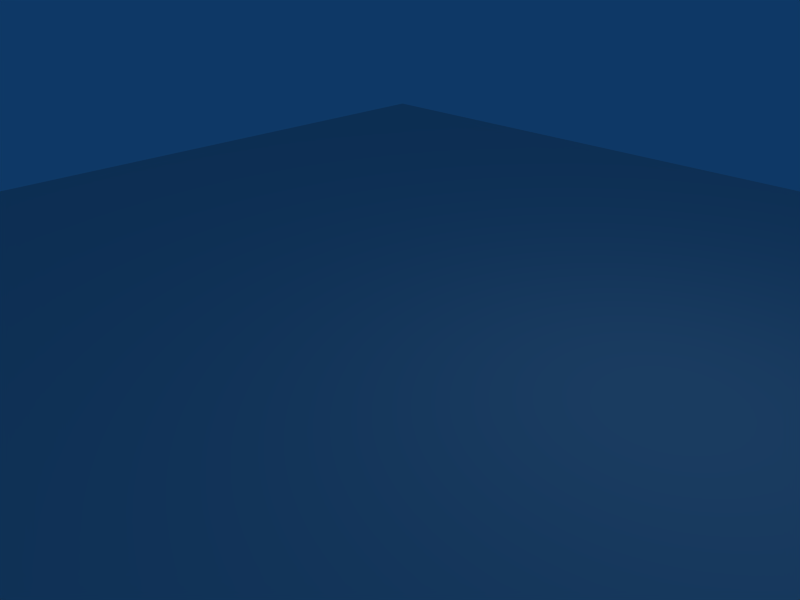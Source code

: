 # Source: arena1.blend  (saved by Blender 2.49.2; exported with 4.5.12 LTS)
import bpy
from mathutils import Matrix  # noqa: F401  (used for matrix-valued properties, if any)

bpy.ops.wm.read_factory_settings(use_empty=True)
scene = bpy.context.scene
scene.name = 'Scene'

# ---- collections
col_collection_1 = bpy.data.collections.new('Collection 1'); scene.collection.children.link(col_collection_1)
col_collection_2 = bpy.data.collections.new('Collection 2'); scene.collection.children.link(col_collection_2)

# ---- materials (node trees are filled in below, after node groups)
mat_material_001 = bpy.data.materials.new('Material.001')
mat_material_001.alpha_threshold = 0.0
mat_material_001.roughness = 0.5
mat_material_001.line_color = (0.0, 0.0, 0.0, 1.0)

# ---- material node trees

# ---- world
world_world = bpy.data.worlds.new('World'); scene.world = world_world
world_world.color = (0.05656, 0.2208, 0.4)
world_world.use_sun_shadow = False
world_world.sun_shadow_jitter_overblur = 0.0
world_world.cycles.sampling_method = 'MANUAL'
world_world.cycles.sample_map_resolution = 256

# ---- cameras
cam_camera = bpy.data.cameras.new('Camera')
cam_camera.passepartout_alpha = 0.2
cam_camera.clip_end = 100.0
cam_camera.lens = 35.0
cam_camera.ortho_scale = 7.314
cam_camera.show_passepartout = False
cam_camera.show_safe_areas = True
cam_camera.dof.focus_distance = 0.0
cam_camera.dof.aperture_fstop = 128.0

# ---- lights
light_spot = bpy.data.lights.new('Spot', 'POINT')
light_spot.transmission_factor = 0.0
light_spot.cutoff_distance = 30.0
light_spot.energy = 100.0
light_spot.shadow_buffer_clip_start = 1.001
light_spot.shadow_soft_size = 1.0
light_spot.shadow_maximum_resolution = 0.006
light_spot.use_absolute_resolution = True
light_spot.cycles.use_multiple_importance_sampling = False

# ---- meshes
me_cube = bpy.data.meshes.new('Cube')
me_cube.from_pydata([(10.0, 10.0, -0.1), (10.0, -10.0, -0.1), (-10.0, -10.0, -0.1), (-10.0, 10.0, -0.1), (10.0, 10.0, 0.1), (10.0, -10.0, 0.1), (-10.0, -10.0, 0.1), (-10.0, 10.0, 0.1), (-10.0, 10.0, 0.1), (-10.0, -10.0, 0.1), (10.0, -10.0, 0.1), (10.0, 10.0, 0.1), (10.0, 10.0, 0.1), (10.0, -10.0, 0.1), (-10.0, -10.0, 0.1), (-10.0, 10.0, 0.1), (-10.0, 10.0, 0.1), (-10.0, -10.0, 0.1), (10.0, -10.0, 0.1), (10.0, 10.0, 0.1)], [], [(0, 1, 2, 3), (4, 7, 6, 5), (0, 4, 5, 1), (1, 5, 6, 2), (2, 6, 7, 3), (4, 0, 3, 7), (11, 8, 9, 10), (12, 15, 14, 13), (19, 16, 17, 18)])
_uv = me_cube.uv_layers.new(name='UVTex')
_uv.uv.foreach_set('vector', [0.4228, 0.5874, 0.458, 0.5874, 0.458, 0.6226, 0.4228, 0.6226, 0.4228, 0.5874, 0.458, 0.5874, 0.458, 0.6226, 0.4228, 0.6226, 0.4228, 0.5874, 0.458, 0.5874, 0.458, 0.6226, 0.4228, 0.6226, 0.4228, 0.5874, 0.458, 0.5874, 0.458, 0.6226, 0.4228, 0.6226, 0.4228, 0.5874, 0.458, 0.5874, 0.458, 0.6226, 0.4228, 0.6226, 0.4228, 0.5874, 0.458, 0.5874, 0.458, 0.6226, 0.4228, 0.6226, 0.4463, 0.605, 0.4345, 0.605, 0.4345, 0.5874, 0.4463, 0.5874, 0.4345, 0.605, 0.4228, 0.605, 0.4228, 0.5874, 0.4345, 0.5874, 0.4463, 0.6226, 0.4345, 0.6226, 0.4345, 0.605, 0.4463, 0.605])
me_cube.materials.append(None)
me_cube.use_remesh_preserve_volume = False
me_cube.use_remesh_preserve_attributes = False
me_cube.use_mirror_vertex_groups = False
me_cube.update()
me_cube_001 = bpy.data.meshes.new('Cube.001')
me_cube_001.from_pydata([(10.0, 10.0, 2.256), (10.0, -10.0, 2.256), (-10.0, -10.0, 2.256), (-10.0, 10.0, 2.256)], [], [(0, 3, 2, 1)])
me_cube_001.materials.append(mat_material_001)
me_cube_001.use_remesh_preserve_volume = False
me_cube_001.use_remesh_preserve_attributes = False
me_cube_001.use_mirror_vertex_groups = False
me_cube_001.update()

# ---- objects
ob_arena1 = bpy.data.objects.new('arena1', me_cube)
ob_lamp = bpy.data.objects.new('Lamp', light_spot)
ob_camera = bpy.data.objects.new('Camera', cam_camera)
ob_arena1c = bpy.data.objects.new('arena1C', me_cube_001)

# ---- transforms, parenting, visibility, modifiers, constraints
ob_arena1.location = (0.0, 0.0, 0.0)
ob_arena1.lock_rotations_4d = False
ob_arena1.empty_display_type = 'ARROWS'
ob_arena1.color = (0.0, 0.0, 0.0, 1.0)
ob_arena1.lineart.crease_threshold = 0.0
ob_lamp.location = (4.076, 1.005, 5.904)
ob_lamp.rotation_euler = (0.6503, 0.05522, 1.866)
ob_lamp.lock_rotations_4d = False
ob_lamp.empty_display_type = 'ARROWS'
ob_lamp.color = (0.0, 0.0, 0.0, 0.0)
ob_lamp.hide_viewport = True
ob_lamp.lineart.crease_threshold = 0.0
ob_camera.location = (7.481, -6.508, 5.344)
ob_camera.rotation_euler = (1.109, 0.01082, 0.8149)
ob_camera.lock_rotations_4d = False
ob_camera.empty_display_type = 'ARROWS'
ob_camera.color = (0.0, 0.0, 0.0, 0.0)
ob_camera.display_type = 'WIRE'
ob_camera.lineart.crease_threshold = 0.0
ob_arena1c.location = (0.0, 0.0, -2.148)
ob_arena1c.lock_rotations_4d = False
ob_arena1c.empty_display_type = 'ARROWS'
ob_arena1c.color = (0.0, 0.0, 0.0, 1.0)
ob_arena1c.lineart.crease_threshold = 0.0

# ---- collection membership
col_collection_1.objects.link(ob_arena1)
col_collection_1.objects.link(ob_lamp)
col_collection_1.objects.link(ob_camera)
col_collection_2.objects.link(ob_arena1c)

# ---- scene / render settings (as saved in the file)
scene.camera = ob_camera
scene.frame_start = 1; scene.frame_end = 250; scene.frame_set(1)
scene.render.engine = 'BLENDER_EEVEE_NEXT'
scene.render.image_settings.file_format = 'JPEG'
scene.render.image_settings.color_mode = 'RGB'
scene.render.image_settings.compression = 90
scene.render.resolution_x = 800
scene.render.resolution_y = 600
scene.render.pixel_aspect_x = 100.0
scene.render.pixel_aspect_y = 100.0
scene.render.fps = 25
scene.render.dither_intensity = 0.0
scene.render.use_compositing = False
scene.render.use_sequencer = False
scene.render.bake_margin = 2
scene.render.bake_bias = 0.0
scene.render.use_stamp_time = False
scene.render.use_stamp_date = False
scene.render.use_stamp_frame = False
scene.render.use_stamp_camera = False
scene.render.use_stamp_scene = False
scene.render.use_stamp_filename = False
scene.render.use_stamp_render_time = False
scene.render.stamp_font_size = 0
scene.cycles.use_denoising = False
scene.cycles.samples = 10
scene.cycles.sampling_pattern = 'TABULATED_SOBOL'
scene.cycles.light_sampling_threshold = 0.0
scene.cycles.use_adaptive_sampling = False
scene.cycles.use_light_tree = False
scene.cycles.blur_glossy = 0.0
scene.cycles.volume_bounces = 1
scene.cycles.pixel_filter_type = 'GAUSSIAN'
scene.cycles.sample_clamp_indirect = 0.0
scene.view_settings.view_transform = 'Raw'
bpy.context.view_layer.update()
